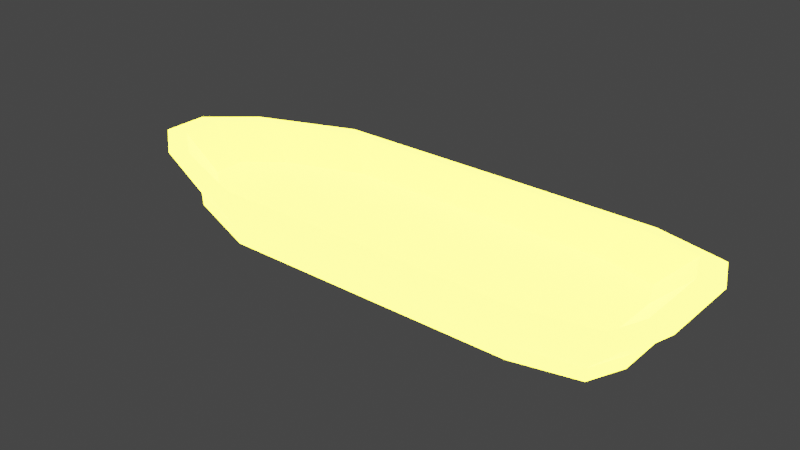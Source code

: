 # Source: boat.blend  (saved by Blender 4.2.66; exported with 4.5.12 LTS)
import bpy
from mathutils import Matrix  # noqa: F401  (used for matrix-valued properties, if any)

bpy.ops.wm.read_factory_settings(use_empty=True)
scene = bpy.context.scene
scene.name = 'Scene'

# ---- collections
col_collection = bpy.data.collections.new('Collection'); scene.collection.children.link(col_collection)

# ---- materials (node trees are filled in below, after node groups)
mat_highlight = bpy.data.materials.new('Highlight')
mat_highlight.use_backface_culling = True
mat_wood_001 = bpy.data.materials.new('Wood.001')
mat_wood_001.use_backface_culling = True
mat_wood_001.use_transparent_shadow = False

# ---- material node trees
mat_highlight.use_nodes = True; mat_highlight.node_tree.nodes.clear()
_N = mat_highlight.node_tree.nodes; _L = mat_highlight.node_tree.links
n0 = _N.new('ShaderNodeBsdfPrincipled'); n0.name = 'Principled BSDF'; n0.location = (10, 300)
n0.inputs[0].default_value = (0.8003, 0.657, 0.006196, 1.0)
n0.inputs[27].default_value = (1.0, 0.8945, 0.04021, 1.0)
n0.inputs[28].default_value = 11.7
n1 = _N.new('ShaderNodeOutputMaterial'); n1.name = 'Material Output'; n1.location = (300, 300)
_L.new(n0.outputs[0], n1.inputs[0])
n1.is_active_output = True
mat_wood_001.use_nodes = True; mat_wood_001.node_tree.nodes.clear()
_N = mat_wood_001.node_tree.nodes; _L = mat_wood_001.node_tree.links
n0 = _N.new('ShaderNodeBsdfPrincipled'); n0.name = 'Principled BSDF'; n0.location = (10, 300)
n0.inputs[0].default_value = (0.1413, 0.0625, 0.01937, 1.0)
n0.inputs[2].default_value = 1.0
n0.inputs[13].default_value = 0.0
n1 = _N.new('ShaderNodeOutputMaterial'); n1.name = 'Material Output'; n1.location = (300, 300)
_L.new(n0.outputs[0], n1.inputs[0])
n1.is_active_output = True

# ---- world
world_world = bpy.data.worlds.new('World'); scene.world = world_world
world_world.use_nodes = True; world_world.node_tree.nodes.clear()
_N = world_world.node_tree.nodes; _L = world_world.node_tree.links
n0 = _N.new('ShaderNodeOutputWorld'); n0.name = 'World Output'; n0.location = (300, 300)
n1 = _N.new('ShaderNodeBackground'); n1.name = 'Background'; n1.location = (10, 300)
n1.inputs[0].default_value = (0.05088, 0.05088, 0.05088, 1.0)
_L.new(n1.outputs[0], n0.inputs[0])
n0.is_active_output = True
world_world.color = (0.05088, 0.05088, 0.05088)
world_world.use_sun_shadow = False
world_world.sun_shadow_jitter_overblur = 0.0

# ---- meshes
me_boat_highlight = bpy.data.meshes.new('Boat_highlight')
me_boat_highlight.from_pydata([(-1.0, -1.0, -0.2857), (-0.9964, -0.9708, -0.04375), (-1.0, 1.0, -0.2857), (-0.9964, 0.9708, -0.04375), (1.0, -1.0, -0.2857), (1.0, -0.9713, -0.04322), (1.0, 1.0, -0.2857), (1.0, 0.9713, -0.04322), (-2.043, -0.6081, -0.2857), (-2.032, -0.5849, -0.04136), (-2.043, 0.6081, -0.2857), (-2.032, 0.5849, -0.04136), (-2.521, -0.2262, -0.2857), (-2.501, -0.214, -0.03976), (-2.521, 0.2262, -0.2857), (-2.501, 0.214, -0.03976), (2.59, -1.0, -0.2857), (2.588, -0.971, -0.04352), (2.59, 1.0, -0.2857), (2.588, 0.971, -0.04352), (3.327, -0.8385, -0.2857), (3.313, -0.8152, -0.04218), (3.327, 0.8385, -0.2857), (3.313, 0.8152, -0.04218), (3.497, -0.4374, -0.2857), (3.476, -0.4332, -0.03869), (3.497, 0.4374, -0.2857), (3.476, 0.4332, -0.03869), (-1.13, -1.109, -0.2691), (-1.131, -1.121, -0.0953), (-1.131, 1.121, -0.0953), (-1.13, 1.109, -0.2691), (1.022, 1.108, -0.271), (1.022, 1.122, -0.09343), (1.022, -1.122, -0.09343), (1.022, -1.108, -0.271), (-2.26, -0.6845, -0.2693), (-2.264, -0.6944, -0.09935), (-2.264, 0.6944, -0.09935), (-2.26, 0.6845, -0.2693), (-2.79, 0.2597, -0.2667), (-2.79, -0.2597, -0.2667), (-2.794, -0.2641, -0.107), (-2.794, 0.2641, -0.107), (2.732, 1.121, -0.0946), (2.732, 1.109, -0.2699), (2.732, -1.121, -0.0946), (2.732, -1.109, -0.2699), (3.546, 0.9375, -0.1026), (3.544, 0.9298, -0.2665), (3.546, -0.9375, -0.1026), (3.544, -0.9298, -0.2665), (3.745, 0.4783, -0.1055), (3.737, 0.4767, -0.2689), (3.737, -0.4767, -0.2689), (3.745, -0.4783, -0.1055), (-1.419, -1.284, 0.3715), (-1.261, -1.134, 0.3915), (-2.462, -0.686, 0.3931), (-2.728, -0.7933, 0.3681), (-1.261, 1.134, 0.3915), (1.048, 1.128, 0.3887), (3.997, -1.074, 0.3636), (3.731, -0.9597, 0.3955), (2.884, -1.132, 0.3906), (3.054, -1.284, 0.3729), (1.048, -1.128, 0.3887), (-2.728, 0.7933, 0.3681), (-2.462, 0.686, 0.3931), (-1.419, 1.284, 0.3715), (-3.014, -0.2568, 0.3959), (-3.014, 0.2568, 0.3959), (2.884, 1.132, 0.3906), (3.731, 0.9597, 0.3955), (3.054, 1.284, 0.3729), (3.921, 0.5029, 0.3948), (3.921, -0.5029, 0.3948), (3.997, 1.074, 0.3636), (1.074, 1.283, 0.3759), (1.074, -1.283, 0.3759), (-3.341, -0.2989, 0.3616), (-3.341, 0.2989, 0.3616), (4.22, 0.5522, 0.364), (4.22, -0.5522, 0.364)], [], [(1, 9, 11, 3), (27, 75, 76, 25), (2, 31, 39, 10), (29, 56, 79, 34), (2, 0, 4, 6), (7, 5, 1, 3), (7, 61, 72, 19), (2, 10, 8, 0), (24, 54, 53, 26), (8, 36, 28, 0), (6, 32, 31, 2), (3, 60, 61, 7), (9, 13, 15, 11), (10, 14, 12, 8), (42, 80, 59, 37), (46, 65, 62, 50), (4, 16, 18, 6), (7, 19, 17, 5), (16, 47, 51, 20), (22, 49, 45, 18), (16, 20, 22, 18), (19, 23, 21, 17), (12, 41, 36, 8), (20, 24, 26, 22), (23, 27, 25, 21), (38, 67, 81, 43), (31, 32, 33, 30), (32, 45, 44, 33), (35, 28, 29, 34), (38, 43, 40, 39), (30, 38, 39, 31), (28, 36, 37, 29), (41, 40, 43, 42), (36, 41, 42, 37), (45, 49, 48, 44), (34, 46, 47, 35), (50, 55, 54, 51), (46, 50, 51, 47), (53, 54, 55, 52), (49, 53, 52, 48), (18, 45, 32, 6), (14, 40, 41, 12), (4, 35, 47, 16), (20, 51, 54, 24), (1, 57, 58, 9), (21, 63, 64, 17), (11, 68, 60, 3), (26, 53, 49, 22), (0, 28, 35, 4), (10, 39, 40, 14), (48, 77, 74, 44), (33, 78, 69, 30), (43, 81, 80, 42), (19, 72, 73, 23), (75, 82, 83, 76), (61, 78, 74, 72), (60, 69, 78, 61), (57, 56, 59, 58), (63, 62, 65, 64), (68, 67, 69, 60), (72, 74, 77, 73), (64, 65, 79, 66), (70, 80, 81, 71), (76, 83, 62, 63), (73, 77, 82, 75), (66, 79, 56, 57), (71, 81, 67, 68), (58, 59, 80, 70), (55, 83, 82, 52), (17, 64, 66, 5), (30, 69, 67, 38), (13, 70, 71, 15), (25, 76, 63, 21), (44, 74, 78, 33), (37, 59, 56, 29), (50, 62, 83, 55), (23, 73, 75, 27), (5, 66, 57, 1), (15, 71, 68, 11), (34, 79, 65, 46), (52, 82, 77, 48), (9, 58, 70, 13)])
_uv = me_boat_highlight.uv_layers.new(name='UVMap')
_uv.uv.foreach_set('vector', [0.875, 0.75, 0.875, 0.75, 0.875, 0.5, 0.875, 0.5, 0.625, 0.5, 0.625, 0.5, 0.625, 0.75, 0.625, 0.75, 0.125, 0.5, 0.125, 0.5, 0.125, 0.5, 0.125, 0.5, 0.625, 1.0, 0.625, 1.0, 0.625, 0.75, 0.625, 0.75, 0.125, 0.5, 0.125, 0.75, 0.375, 0.75, 0.375, 0.5, 0.625, 0.5, 0.625, 0.75, 0.875, 0.75, 0.875, 0.5, 0.625, 0.5, 0.625, 0.5, 0.625, 0.5, 0.625, 0.5, 0.125, 0.5, 0.125, 0.5, 0.125, 0.75, 0.125, 0.75, 0.375, 0.75, 0.375, 0.75, 0.375, 0.5, 0.375, 0.5, 0.125, 0.75, 0.125, 0.75, 0.125, 0.75, 0.125, 0.75, 0.375, 0.5, 0.375, 0.5, 0.125, 0.5, 0.125, 0.5, 0.875, 0.5, 0.875, 0.5, 0.625, 0.5, 0.625, 0.5, 0.875, 0.75, 0.875, 0.75, 0.875, 0.5, 0.875, 0.5, 0.125, 0.5, 0.125, 0.5, 0.125, 0.75, 0.125, 0.75, 0.625, 1.0, 0.625, 1.0, 0.625, 1.0, 0.625, 1.0, 0.625, 0.75, 0.625, 0.75, 0.625, 0.75, 0.625, 0.75, 0.375, 0.75, 0.375, 0.75, 0.375, 0.5, 0.375, 0.5, 0.625, 0.5, 0.625, 0.5, 0.625, 0.75, 0.625, 0.75, 0.375, 0.75, 0.375, 0.75, 0.375, 0.75, 0.375, 0.75, 0.375, 0.5, 0.375, 0.5, 0.375, 0.5, 0.375, 0.5, 0.375, 0.75, 0.375, 0.75, 0.375, 0.5, 0.375, 0.5, 0.625, 0.5, 0.625, 0.5, 0.625, 0.75, 0.625, 0.75, 0.125, 0.75, 0.125, 0.75, 0.125, 0.75, 0.125, 0.75, 0.375, 0.75, 0.375, 0.75, 0.375, 0.5, 0.375, 0.5, 0.625, 0.5, 0.625, 0.5, 0.625, 0.75, 0.625, 0.75, 0.625, 0.25, 0.625, 0.25, 0.625, 0.25, 0.625, 0.25, 0.375, 0.25, 0.375, 0.5, 0.625, 0.5, 0.625, 0.25, 0.375, 0.5, 0.375, 0.5, 0.625, 0.5, 0.625, 0.5, 0.375, 0.75, 0.375, 1.0, 0.625, 1.0, 0.625, 0.75, 0.625, 0.25, 0.625, 0.25, 0.375, 0.25, 0.375, 0.25, 0.625, 0.25, 0.625, 0.25, 0.375, 0.25, 0.375, 0.25, 0.375, 1.0, 0.375, 1.0, 0.625, 1.0, 0.625, 1.0, 0.375, 0.0, 0.375, 0.25, 0.625, 0.25, 0.625, 0.0, 0.375, 1.0, 0.375, 1.0, 0.625, 1.0, 0.625, 1.0, 0.375, 0.5, 0.375, 0.5, 0.625, 0.5, 0.625, 0.5, 0.625, 0.75, 0.625, 0.75, 0.375, 0.75, 0.375, 0.75, 0.625, 0.75, 0.625, 0.75, 0.375, 0.75, 0.375, 0.75, 0.625, 0.75, 0.625, 0.75, 0.375, 0.75, 0.375, 0.75, 0.375, 0.5, 0.375, 0.75, 0.625, 0.75, 0.625, 0.5, 0.375, 0.5, 0.375, 0.5, 0.625, 0.5, 0.625, 0.5, 0.375, 0.5, 0.375, 0.5, 0.375, 0.5, 0.375, 0.5, 0.125, 0.5, 0.125, 0.5, 0.125, 0.75, 0.125, 0.75, 0.375, 0.75, 0.375, 0.75, 0.375, 0.75, 0.375, 0.75, 0.375, 0.75, 0.375, 0.75, 0.375, 0.75, 0.375, 0.75, 0.875, 0.75, 0.875, 0.75, 0.875, 0.75, 0.875, 0.75, 0.625, 0.75, 0.625, 0.75, 0.625, 0.75, 0.625, 0.75, 0.875, 0.5, 0.875, 0.5, 0.875, 0.5, 0.875, 0.5, 0.375, 0.5, 0.375, 0.5, 0.375, 0.5, 0.375, 0.5, 0.125, 0.75, 0.125, 0.75, 0.375, 0.75, 0.375, 0.75, 0.125, 0.5, 0.125, 0.5, 0.125, 0.5, 0.125, 0.5, 0.625, 0.5, 0.625, 0.5, 0.625, 0.5, 0.625, 0.5, 0.625, 0.5, 0.625, 0.5, 0.625, 0.25, 0.625, 0.25, 0.625, 0.25, 0.625, 0.25, 0.625, 0.0, 0.625, 0.0, 0.625, 0.5, 0.625, 0.5, 0.625, 0.5, 0.625, 0.5, 0.625, 0.5, 0.625, 0.5, 0.625, 0.75, 0.625, 0.75, 0.625, 0.5, 0.625, 0.5, 0.625, 0.5, 0.625, 0.5, 0.875, 0.5, 0.875, 0.5, 0.625, 0.5, 0.625, 0.5, 0.875, 0.75, 0.875, 0.75, 0.875, 0.75, 0.875, 0.75, 0.625, 0.75, 0.625, 0.75, 0.625, 0.75, 0.625, 0.75, 0.875, 0.5, 0.875, 0.5, 0.875, 0.5, 0.875, 0.5, 0.625, 0.5, 0.625, 0.5, 0.625, 0.5, 0.625, 0.5, 0.625, 0.75, 0.625, 0.75, 0.625, 0.75, 0.625, 0.75, 0.875, 0.75, 0.875, 0.75, 0.875, 0.5, 0.875, 0.5, 0.625, 0.75, 0.625, 0.75, 0.625, 0.75, 0.625, 0.75, 0.625, 0.5, 0.625, 0.5, 0.625, 0.5, 0.625, 0.5, 0.625, 0.75, 0.625, 0.75, 0.875, 0.75, 0.875, 0.75, 0.875, 0.5, 0.875, 0.5, 0.875, 0.5, 0.875, 0.5, 0.875, 0.75, 0.875, 0.75, 0.875, 0.75, 0.875, 0.75, 0.625, 0.75, 0.625, 0.75, 0.625, 0.5, 0.625, 0.5, 0.625, 0.75, 0.625, 0.75, 0.625, 0.75, 0.625, 0.75, 0.625, 0.25, 0.625, 0.25, 0.625, 0.25, 0.625, 0.25, 0.875, 0.75, 0.875, 0.75, 0.875, 0.5, 0.875, 0.5, 0.625, 0.75, 0.625, 0.75, 0.625, 0.75, 0.625, 0.75, 0.625, 0.5, 0.625, 0.5, 0.625, 0.5, 0.625, 0.5, 0.625, 1.0, 0.625, 1.0, 0.625, 1.0, 0.625, 1.0, 0.625, 0.75, 0.625, 0.75, 0.625, 0.75, 0.625, 0.75, 0.625, 0.5, 0.625, 0.5, 0.625, 0.5, 0.625, 0.5, 0.625, 0.75, 0.625, 0.75, 0.875, 0.75, 0.875, 0.75, 0.875, 0.5, 0.875, 0.5, 0.875, 0.5, 0.875, 0.5, 0.625, 0.75, 0.625, 0.75, 0.625, 0.75, 0.625, 0.75, 0.625, 0.5, 0.625, 0.5, 0.625, 0.5, 0.625, 0.5, 0.875, 0.75, 0.875, 0.75, 0.875, 0.75, 0.875, 0.75])
me_boat_highlight.materials.append(mat_highlight)
me_boat_highlight.update()
me_boat = bpy.data.meshes.new('Boat')
me_boat.from_pydata([(-1.0, -1.0, -0.2357), (-1.0, -1.0, -0.08418), (-1.0, 1.0, -0.2357), (-1.0, 1.0, -0.08418), (1.0, -1.0, -0.2357), (1.0, -1.0, -0.08418), (1.0, 1.0, -0.2357), (1.0, 1.0, -0.08418), (-2.043, -0.6081, -0.2357), (-2.043, -0.6081, -0.08418), (-2.043, 0.6081, -0.2357), (-2.043, 0.6081, -0.08418), (-2.521, -0.2262, -0.2357), (-2.521, -0.2262, -0.08418), (-2.521, 0.2262, -0.2357), (-2.521, 0.2262, -0.08418), (2.59, -1.0, -0.2357), (2.59, -1.0, -0.08418), (2.59, 1.0, -0.2357), (2.59, 1.0, -0.08418), (3.327, -0.8385, -0.2357), (3.327, -0.8385, -0.08418), (3.327, 0.8385, -0.2357), (3.327, 0.8385, -0.08418), (3.497, -0.4374, -0.2357), (3.497, -0.4374, -0.08418), (3.497, 0.4374, -0.2357), (3.497, 0.4374, -0.08418), (-1.123, -1.073, -0.2357), (-1.123, -1.073, -0.08418), (-1.123, 1.073, -0.08418), (-1.123, 1.073, -0.2357), (1.022, 1.073, -0.2357), (1.022, 1.073, -0.08418), (1.022, -1.073, -0.08418), (1.022, -1.073, -0.2357), (-2.242, -0.6523, -0.2357), (-2.242, -0.6523, -0.08418), (-2.242, 0.6523, -0.08418), (-2.242, 0.6523, -0.2357), (-2.755, 0.2427, -0.2357), (-2.755, -0.2427, -0.2357), (-2.755, -0.2427, -0.08418), (-2.755, 0.2427, -0.08418), (2.728, 1.073, -0.08418), (2.728, 1.073, -0.2357), (2.728, -1.073, -0.08418), (2.728, -1.073, -0.2357), (3.519, 0.8995, -0.08418), (3.519, 0.8995, -0.2357), (3.519, -0.8995, -0.08418), (3.519, -0.8995, -0.2357), (3.701, 0.4693, -0.08418), (3.701, 0.4693, -0.2357), (3.701, -0.4693, -0.2357), (3.701, -0.4693, -0.08418), (-1.409, -1.241, 0.3477), (-1.266, -1.157, 0.3477), (-2.473, -0.7036, 0.3477), (-2.703, -0.7548, 0.3477), (-1.266, 1.157, 0.3477), (1.048, 1.157, 0.3477), (3.963, -1.041, 0.3477), (3.741, -0.9702, 0.3477), (2.888, -1.157, 0.3477), (3.047, -1.241, 0.3477), (1.048, -1.157, 0.3477), (-2.703, 0.7548, 0.3477), (-2.473, 0.7036, 0.3477), (-1.409, 1.241, 0.3477), (-3.026, -0.2618, 0.3477), (-3.026, 0.2618, 0.3477), (2.888, 1.157, 0.3477), (3.741, 0.9702, 0.3477), (3.047, 1.241, 0.3477), (3.937, 0.5062, 0.3477), (3.937, -0.5062, 0.3477), (3.963, 1.041, 0.3477), (1.074, 1.241, 0.3477), (1.074, -1.241, 0.3477), (-3.296, -0.2808, 0.3477), (-3.296, 0.2808, 0.3477), (4.173, 0.543, 0.3477), (4.173, -0.543, 0.3477)], [], [(1, 3, 11, 9), (27, 25, 76, 75), (2, 10, 39, 31), (29, 34, 79, 56), (2, 6, 4, 0), (7, 3, 1, 5), (7, 19, 72, 61), (2, 0, 8, 10), (24, 26, 53, 54), (8, 0, 28, 36), (6, 2, 31, 32), (3, 7, 61, 60), (9, 11, 15, 13), (10, 8, 12, 14), (42, 37, 59, 80), (46, 50, 62, 65), (4, 6, 18, 16), (7, 5, 17, 19), (16, 20, 51, 47), (22, 18, 45, 49), (16, 18, 22, 20), (19, 17, 21, 23), (12, 8, 36, 41), (20, 22, 26, 24), (23, 21, 25, 27), (38, 43, 81, 67), (31, 30, 33, 32), (32, 33, 44, 45), (35, 34, 29, 28), (38, 39, 40, 43), (30, 31, 39, 38), (28, 29, 37, 36), (41, 42, 43, 40), (36, 37, 42, 41), (45, 44, 48, 49), (34, 35, 47, 46), (50, 51, 54, 55), (46, 47, 51, 50), (53, 52, 55, 54), (49, 48, 52, 53), (18, 6, 32, 45), (14, 12, 41, 40), (4, 16, 47, 35), (20, 24, 54, 51), (1, 9, 58, 57), (21, 17, 64, 63), (11, 3, 60, 68), (26, 22, 49, 53), (0, 4, 35, 28), (10, 14, 40, 39), (48, 44, 74, 77), (33, 30, 69, 78), (43, 42, 80, 81), (19, 23, 73, 72), (75, 76, 83, 82), (61, 72, 74, 78), (60, 61, 78, 69), (57, 58, 59, 56), (63, 64, 65, 62), (68, 60, 69, 67), (72, 73, 77, 74), (64, 66, 79, 65), (70, 71, 81, 80), (76, 63, 62, 83), (73, 75, 82, 77), (66, 57, 56, 79), (71, 68, 67, 81), (58, 70, 80, 59), (55, 52, 82, 83), (17, 5, 66, 64), (30, 38, 67, 69), (13, 15, 71, 70), (25, 21, 63, 76), (44, 33, 78, 74), (37, 29, 56, 59), (50, 55, 83, 62), (23, 27, 75, 73), (5, 1, 57, 66), (15, 11, 68, 71), (34, 46, 65, 79), (52, 48, 77, 82), (9, 13, 70, 58)])
_uv = me_boat.uv_layers.new(name='UVMap')
_uv.uv.foreach_set('vector', [0.875, 0.75, 0.875, 0.5, 0.875, 0.5, 0.875, 0.75, 0.625, 0.5, 0.625, 0.75, 0.625, 0.75, 0.625, 0.5, 0.125, 0.5, 0.125, 0.5, 0.125, 0.5, 0.125, 0.5, 0.625, 1.0, 0.625, 0.75, 0.625, 0.75, 0.625, 1.0, 0.125, 0.5, 0.375, 0.5, 0.375, 0.75, 0.125, 0.75, 0.625, 0.5, 0.875, 0.5, 0.875, 0.75, 0.625, 0.75, 0.625, 0.5, 0.625, 0.5, 0.625, 0.5, 0.625, 0.5, 0.125, 0.5, 0.125, 0.75, 0.125, 0.75, 0.125, 0.5, 0.375, 0.75, 0.375, 0.5, 0.375, 0.5, 0.375, 0.75, 0.125, 0.75, 0.125, 0.75, 0.125, 0.75, 0.125, 0.75, 0.375, 0.5, 0.125, 0.5, 0.125, 0.5, 0.375, 0.5, 0.875, 0.5, 0.625, 0.5, 0.625, 0.5, 0.875, 0.5, 0.875, 0.75, 0.875, 0.5, 0.875, 0.5, 0.875, 0.75, 0.125, 0.5, 0.125, 0.75, 0.125, 0.75, 0.125, 0.5, 0.625, 1.0, 0.625, 1.0, 0.625, 1.0, 0.625, 1.0, 0.625, 0.75, 0.625, 0.75, 0.625, 0.75, 0.625, 0.75, 0.375, 0.75, 0.375, 0.5, 0.375, 0.5, 0.375, 0.75, 0.625, 0.5, 0.625, 0.75, 0.625, 0.75, 0.625, 0.5, 0.375, 0.75, 0.375, 0.75, 0.375, 0.75, 0.375, 0.75, 0.375, 0.5, 0.375, 0.5, 0.375, 0.5, 0.375, 0.5, 0.375, 0.75, 0.375, 0.5, 0.375, 0.5, 0.375, 0.75, 0.625, 0.5, 0.625, 0.75, 0.625, 0.75, 0.625, 0.5, 0.125, 0.75, 0.125, 0.75, 0.125, 0.75, 0.125, 0.75, 0.375, 0.75, 0.375, 0.5, 0.375, 0.5, 0.375, 0.75, 0.625, 0.5, 0.625, 0.75, 0.625, 0.75, 0.625, 0.5, 0.625, 0.25, 0.625, 0.25, 0.625, 0.25, 0.625, 0.25, 0.375, 0.25, 0.625, 0.25, 0.625, 0.5, 0.375, 0.5, 0.375, 0.5, 0.625, 0.5, 0.625, 0.5, 0.375, 0.5, 0.375, 0.75, 0.625, 0.75, 0.625, 1.0, 0.375, 1.0, 0.625, 0.25, 0.375, 0.25, 0.375, 0.25, 0.625, 0.25, 0.625, 0.25, 0.375, 0.25, 0.375, 0.25, 0.625, 0.25, 0.375, 1.0, 0.625, 1.0, 0.625, 1.0, 0.375, 1.0, 0.375, 0.0, 0.625, 0.0, 0.625, 0.25, 0.375, 0.25, 0.375, 1.0, 0.625, 1.0, 0.625, 1.0, 0.375, 1.0, 0.375, 0.5, 0.625, 0.5, 0.625, 0.5, 0.375, 0.5, 0.625, 0.75, 0.375, 0.75, 0.375, 0.75, 0.625, 0.75, 0.625, 0.75, 0.375, 0.75, 0.375, 0.75, 0.625, 0.75, 0.625, 0.75, 0.375, 0.75, 0.375, 0.75, 0.625, 0.75, 0.375, 0.5, 0.625, 0.5, 0.625, 0.75, 0.375, 0.75, 0.375, 0.5, 0.625, 0.5, 0.625, 0.5, 0.375, 0.5, 0.375, 0.5, 0.375, 0.5, 0.375, 0.5, 0.375, 0.5, 0.125, 0.5, 0.125, 0.75, 0.125, 0.75, 0.125, 0.5, 0.375, 0.75, 0.375, 0.75, 0.375, 0.75, 0.375, 0.75, 0.375, 0.75, 0.375, 0.75, 0.375, 0.75, 0.375, 0.75, 0.875, 0.75, 0.875, 0.75, 0.875, 0.75, 0.875, 0.75, 0.625, 0.75, 0.625, 0.75, 0.625, 0.75, 0.625, 0.75, 0.875, 0.5, 0.875, 0.5, 0.875, 0.5, 0.875, 0.5, 0.375, 0.5, 0.375, 0.5, 0.375, 0.5, 0.375, 0.5, 0.125, 0.75, 0.375, 0.75, 0.375, 0.75, 0.125, 0.75, 0.125, 0.5, 0.125, 0.5, 0.125, 0.5, 0.125, 0.5, 0.625, 0.5, 0.625, 0.5, 0.625, 0.5, 0.625, 0.5, 0.625, 0.5, 0.625, 0.25, 0.625, 0.25, 0.625, 0.5, 0.625, 0.25, 0.625, 0.0, 0.625, 0.0, 0.625, 0.25, 0.625, 0.5, 0.625, 0.5, 0.625, 0.5, 0.625, 0.5, 0.625, 0.5, 0.625, 0.75, 0.625, 0.75, 0.625, 0.5, 0.625, 0.5, 0.625, 0.5, 0.625, 0.5, 0.625, 0.5, 0.875, 0.5, 0.625, 0.5, 0.625, 0.5, 0.875, 0.5, 0.875, 0.75, 0.875, 0.75, 0.875, 0.75, 0.875, 0.75, 0.625, 0.75, 0.625, 0.75, 0.625, 0.75, 0.625, 0.75, 0.875, 0.5, 0.875, 0.5, 0.875, 0.5, 0.875, 0.5, 0.625, 0.5, 0.625, 0.5, 0.625, 0.5, 0.625, 0.5, 0.625, 0.75, 0.625, 0.75, 0.625, 0.75, 0.625, 0.75, 0.875, 0.75, 0.875, 0.5, 0.875, 0.5, 0.875, 0.75, 0.625, 0.75, 0.625, 0.75, 0.625, 0.75, 0.625, 0.75, 0.625, 0.5, 0.625, 0.5, 0.625, 0.5, 0.625, 0.5, 0.625, 0.75, 0.875, 0.75, 0.875, 0.75, 0.625, 0.75, 0.875, 0.5, 0.875, 0.5, 0.875, 0.5, 0.875, 0.5, 0.875, 0.75, 0.875, 0.75, 0.875, 0.75, 0.875, 0.75, 0.625, 0.75, 0.625, 0.5, 0.625, 0.5, 0.625, 0.75, 0.625, 0.75, 0.625, 0.75, 0.625, 0.75, 0.625, 0.75, 0.625, 0.25, 0.625, 0.25, 0.625, 0.25, 0.625, 0.25, 0.875, 0.75, 0.875, 0.5, 0.875, 0.5, 0.875, 0.75, 0.625, 0.75, 0.625, 0.75, 0.625, 0.75, 0.625, 0.75, 0.625, 0.5, 0.625, 0.5, 0.625, 0.5, 0.625, 0.5, 0.625, 1.0, 0.625, 1.0, 0.625, 1.0, 0.625, 1.0, 0.625, 0.75, 0.625, 0.75, 0.625, 0.75, 0.625, 0.75, 0.625, 0.5, 0.625, 0.5, 0.625, 0.5, 0.625, 0.5, 0.625, 0.75, 0.875, 0.75, 0.875, 0.75, 0.625, 0.75, 0.875, 0.5, 0.875, 0.5, 0.875, 0.5, 0.875, 0.5, 0.625, 0.75, 0.625, 0.75, 0.625, 0.75, 0.625, 0.75, 0.625, 0.5, 0.625, 0.5, 0.625, 0.5, 0.625, 0.5, 0.875, 0.75, 0.875, 0.75, 0.875, 0.75, 0.875, 0.75])
me_boat.materials.append(mat_wood_001)
me_boat.update()

# ---- objects
ob_boathighlight = bpy.data.objects.new('BoatHighlight', me_boat_highlight)
ob_boat = bpy.data.objects.new('Boat', me_boat)

# ---- transforms, parenting, visibility, modifiers, constraints
ob_boathighlight.parent = ob_boat
ob_boathighlight.location = (0.0, 0.0, 0.0)
ob_boat.location = (0.0, 0.0, 0.0)

# ---- collection membership
col_collection.objects.link(ob_boathighlight)
col_collection.objects.link(ob_boat)

# ---- scene / render settings (as saved in the file)
scene.frame_start = 1; scene.frame_end = 250; scene.frame_set(1)
scene.render.engine = 'BLENDER_EEVEE_NEXT'
scene.view_settings.view_transform = 'Filmic'
bpy.context.view_layer.update()

# ---- added for rendering (the .blend has no active camera): camera
cam_auto = bpy.data.cameras.new('AutoCamera')
cam_auto.lens = 50.0
cam_auto.sensor_width = 36.0
cam_auto.clip_end = 1000.0
ob_auto_camera = bpy.data.objects.new('AutoCamera', cam_auto)
scene.collection.objects.link(ob_auto_camera)
ob_auto_camera.location = (7.85386, -8.89744, 5.98676)
ob_auto_camera.rotation_euler = (1.09748, -7.21219e-08, 0.694738)
scene.camera = ob_auto_camera
bpy.context.view_layer.update()
